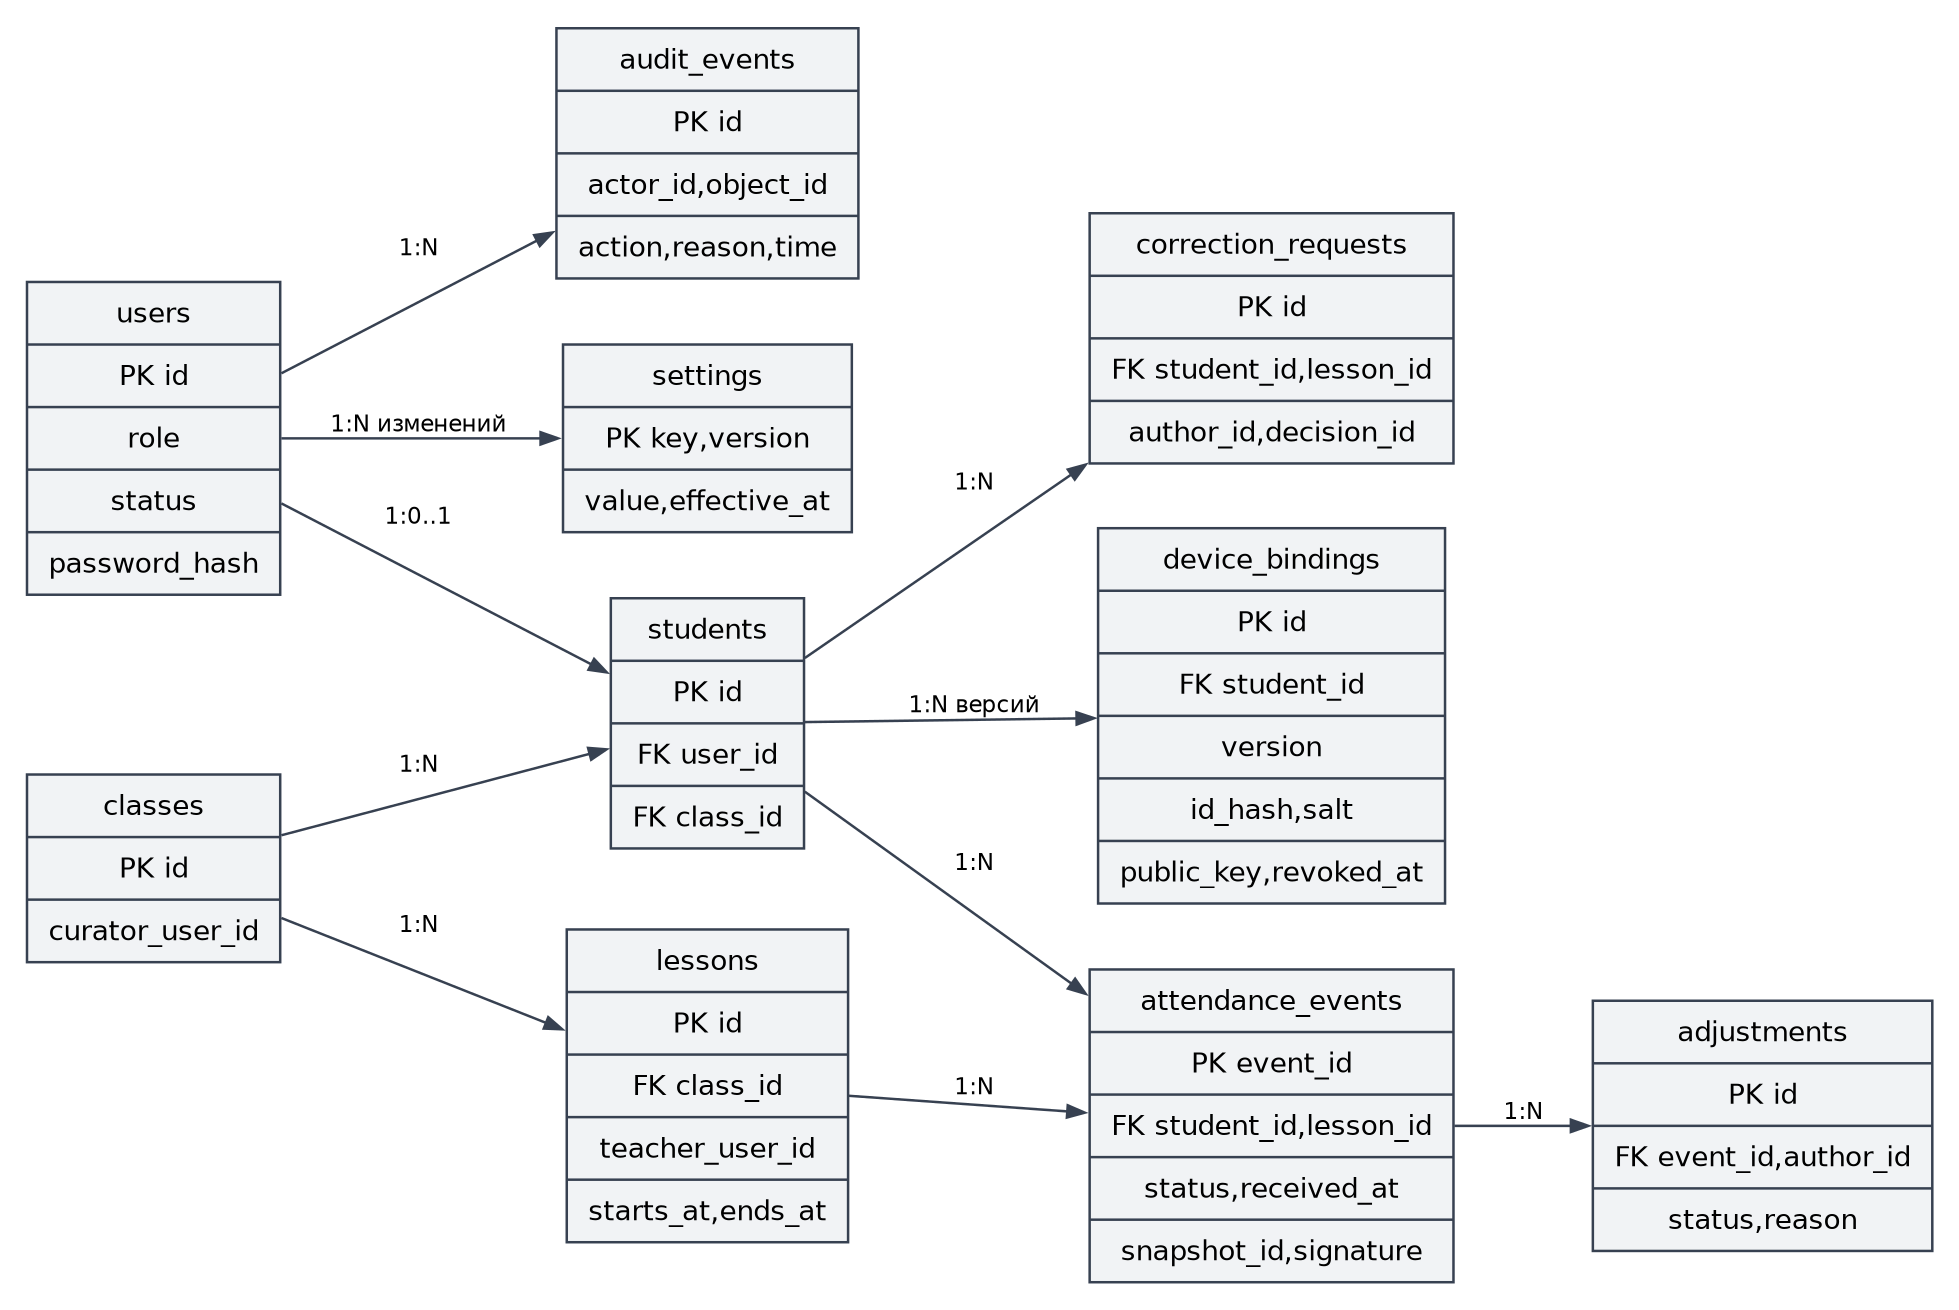

The diagram above was exported from draw.io. Its source (the exported page's mxGraphModel, read from the mxfile embedded in the PNG):
<mxGraphModel adaptiveColors="auto" page="0" background="#ffffff">
  <root>
    <mxCell id="0" />
    <mxCell id="1" parent="0" />
    <mxCell id="users" value="users|PK id|role|status|password_hash" style="html=1;whiteSpace=wrap;fontFamily=DejaVu Sans;fontSize=11;fillColor=#f1f3f5;strokeColor=#374151;rounded=1;" vertex="1" parent="1">
      <mxGeometry x="-0.0012000000000043087" y="101.48959999999997" width="101.28240000000001" height="126.1008" as="geometry" />
    </mxCell>
    <mxCell id="students" value="students|PK id|FK user_id|FK class_id" style="html=1;whiteSpace=wrap;fontFamily=DejaVu Sans;fontSize=11;fillColor=#f1f3f5;strokeColor=#374151;rounded=1;" vertex="1" parent="1">
      <mxGeometry x="233.5312" y="227.99959999999996" width="77.27759999999999" height="101.0808" as="geometry" />
    </mxCell>
    <mxCell id="classes" value="classes|PK id|curator_user_id" style="html=1;whiteSpace=wrap;fontFamily=DejaVu Sans;fontSize=11;fillColor=#f1f3f5;strokeColor=#374151;rounded=1;" vertex="1" parent="1">
      <mxGeometry x="-0.0012000000000043087" y="298.5096" width="101.28240000000001" height="76.0608" as="geometry" />
    </mxCell>
    <mxCell id="lessons" value="lessons|PK id|FK class_id|teacher_user_id|starts_at,ends_at" style="html=1;whiteSpace=wrap;fontFamily=DejaVu Sans;fontSize=11;fillColor=#f1f3f5;strokeColor=#374151;rounded=1;" vertex="1" parent="1">
      <mxGeometry x="215.90560000000002" y="360.48959999999994" width="112.52879999999999" height="126.1008" as="geometry" />
    </mxCell>
    <mxCell id="bindings" value="device_bindings|PK id|FK student_id|version|id_hash,salt|public_key,revoked_at" style="html=1;whiteSpace=wrap;fontFamily=DejaVu Sans;fontSize=11;fillColor=#f1f3f5;strokeColor=#374151;rounded=1;" vertex="1" parent="1">
      <mxGeometry x="428.43" y="199.97959999999995" width="138.78" height="151.1208" as="geometry" />
    </mxCell>
    <mxCell id="events" value="attendance_events|PK event_id|FK student_id,lesson_id|status,received_at|snapshot_id,signature" style="html=1;whiteSpace=wrap;fontFamily=DejaVu Sans;fontSize=11;fillColor=#f1f3f5;strokeColor=#374151;rounded=1;" vertex="1" parent="1">
      <mxGeometry x="425.0532" y="376.48959999999994" width="145.5336" height="126.1008" as="geometry" />
    </mxCell>
    <mxCell id="adjust" value="adjustments|PK id|FK event_id,author_id|status,reason" style="html=1;whiteSpace=wrap;fontFamily=DejaVu Sans;fontSize=11;fillColor=#f1f3f5;strokeColor=#374151;rounded=1;" vertex="1" parent="1">
      <mxGeometry x="626.3412000000001" y="388.9996" width="135.7776" height="101.0808" as="geometry" />
    </mxCell>
    <mxCell id="requests" value="correction_requests|PK id|FK student_id,lesson_id|author_id,decision_id" style="html=1;whiteSpace=wrap;fontFamily=DejaVu Sans;fontSize=11;fillColor=#f1f3f5;strokeColor=#374151;rounded=1;" vertex="1" parent="1">
      <mxGeometry x="425.0532" y="73.99959999999996" width="145.5336" height="101.0808" as="geometry" />
    </mxCell>
    <mxCell id="audit" value="audit_events|PK id|actor_id,object_id|action,reason,time" style="html=1;whiteSpace=wrap;fontFamily=DejaVu Sans;fontSize=11;fillColor=#f1f3f5;strokeColor=#374151;rounded=1;" vertex="1" parent="1">
      <mxGeometry x="211.78000000000003" y="-0.0004000000000345949" width="120.78" height="101.0808" as="geometry" />
    </mxCell>
    <mxCell id="settings" value="settings|PK key,version|value,effective_at" style="html=1;whiteSpace=wrap;fontFamily=DejaVu Sans;fontSize=11;fillColor=#f1f3f5;strokeColor=#374151;rounded=1;" vertex="1" parent="1">
      <mxGeometry x="214.4044" y="126.50959999999996" width="115.5312" height="76.0608" as="geometry" />
    </mxCell>
    <mxCell id="edge0" value="1:0..1" source="users" target="students" edge="1" parent="1" style="html=1;endArrow=open;fontFamily=DejaVu Sans;fontSize=9;labelBackgroundColor=#ffffff;strokeColor=#374151;">
      <mxGeometry relative="1" as="geometry">
        <Array as="points">
          <mxPoint x="139.06" y="209.94" />
          <mxPoint x="189.63" y="236.2" />
        </Array>
      </mxGeometry>
    </mxCell>
    <mxCell id="edge1" value="1:N" source="classes" target="students" edge="1" parent="1" style="html=1;endArrow=open;fontFamily=DejaVu Sans;fontSize=9;labelBackgroundColor=#ffffff;strokeColor=#374151;">
      <mxGeometry relative="1" as="geometry">
        <Array as="points">
          <mxPoint x="138.91" y="313.47999999999996" />
          <mxPoint x="189.21" y="300.18999999999994" />
        </Array>
      </mxGeometry>
    </mxCell>
    <mxCell id="edge2" value="1:N" source="classes" target="lessons" edge="1" parent="1" style="html=1;endArrow=open;fontFamily=DejaVu Sans;fontSize=9;labelBackgroundColor=#ffffff;strokeColor=#374151;">
      <mxGeometry relative="1" as="geometry">
        <Array as="points">
          <mxPoint x="133.26" y="368.89" />
          <mxPoint x="174.23" y="385.12" />
        </Array>
      </mxGeometry>
    </mxCell>
    <mxCell id="edge3" value="1:N версий" source="students" target="bindings" edge="1" parent="1" style="html=1;endArrow=open;fontFamily=DejaVu Sans;fontSize=9;labelBackgroundColor=#ffffff;strokeColor=#374151;">
      <mxGeometry relative="1" as="geometry">
        <Array as="points">
          <mxPoint x="340.89" y="277.63" />
          <mxPoint x="383.32" y="277.05999999999995" />
        </Array>
      </mxGeometry>
    </mxCell>
    <mxCell id="edge4" value="1:N" source="students" target="events" edge="1" parent="1" style="html=1;endArrow=open;fontFamily=DejaVu Sans;fontSize=9;labelBackgroundColor=#ffffff;strokeColor=#374151;">
      <mxGeometry relative="1" as="geometry">
        <Array as="points">
          <mxPoint x="340.32" y="326.88" />
          <mxPoint x="381.72" y="356.67999999999995" />
        </Array>
      </mxGeometry>
    </mxCell>
    <mxCell id="edge5" value="1:N" source="lessons" target="events" edge="1" parent="1" style="html=1;endArrow=open;fontFamily=DejaVu Sans;fontSize=9;labelBackgroundColor=#ffffff;strokeColor=#374151;">
      <mxGeometry relative="1" as="geometry">
        <Array as="points">
          <mxPoint x="355.12" y="429.4" />
          <mxPoint x="387.14" y="431.68999999999994" />
        </Array>
      </mxGeometry>
    </mxCell>
    <mxCell id="edge6" value="1:N" source="events" target="adjust" edge="1" parent="1" style="html=1;endArrow=open;fontFamily=DejaVu Sans;fontSize=9;labelBackgroundColor=#ffffff;strokeColor=#374151;">
      <mxGeometry relative="1" as="geometry">
        <Array as="points">
          <mxPoint x="586.16" y="439.53999999999996" />
          <mxPoint x="602.27" y="439.53999999999996" />
        </Array>
      </mxGeometry>
    </mxCell>
    <mxCell id="edge7" value="1:N" source="students" target="requests" edge="1" parent="1" style="html=1;endArrow=open;fontFamily=DejaVu Sans;fontSize=9;labelBackgroundColor=#ffffff;strokeColor=#374151;">
      <mxGeometry relative="1" as="geometry">
        <Array as="points">
          <mxPoint x="340.32" y="232.29999999999995" />
          <mxPoint x="381.72" y="203.79999999999995" />
        </Array>
      </mxGeometry>
    </mxCell>
    <mxCell id="edge8" value="1:N" source="users" target="audit" edge="1" parent="1" style="html=1;endArrow=open;fontFamily=DejaVu Sans;fontSize=9;labelBackgroundColor=#ffffff;strokeColor=#374151;">
      <mxGeometry relative="1" as="geometry">
        <Array as="points">
          <mxPoint x="132.08" y="122.76999999999998" />
          <mxPoint x="171.18" y="102.45999999999998" />
        </Array>
      </mxGeometry>
    </mxCell>
    <mxCell id="edge9" value="1:N изменений" source="users" target="settings" edge="1" parent="1" style="html=1;endArrow=open;fontFamily=DejaVu Sans;fontSize=9;labelBackgroundColor=#ffffff;strokeColor=#374151;">
      <mxGeometry relative="1" as="geometry">
        <Array as="points">
          <mxPoint x="132.53" y="164.53999999999996" />
          <mxPoint x="172.33" y="164.53999999999996" />
        </Array>
      </mxGeometry>
    </mxCell>
  </root>
</mxGraphModel>